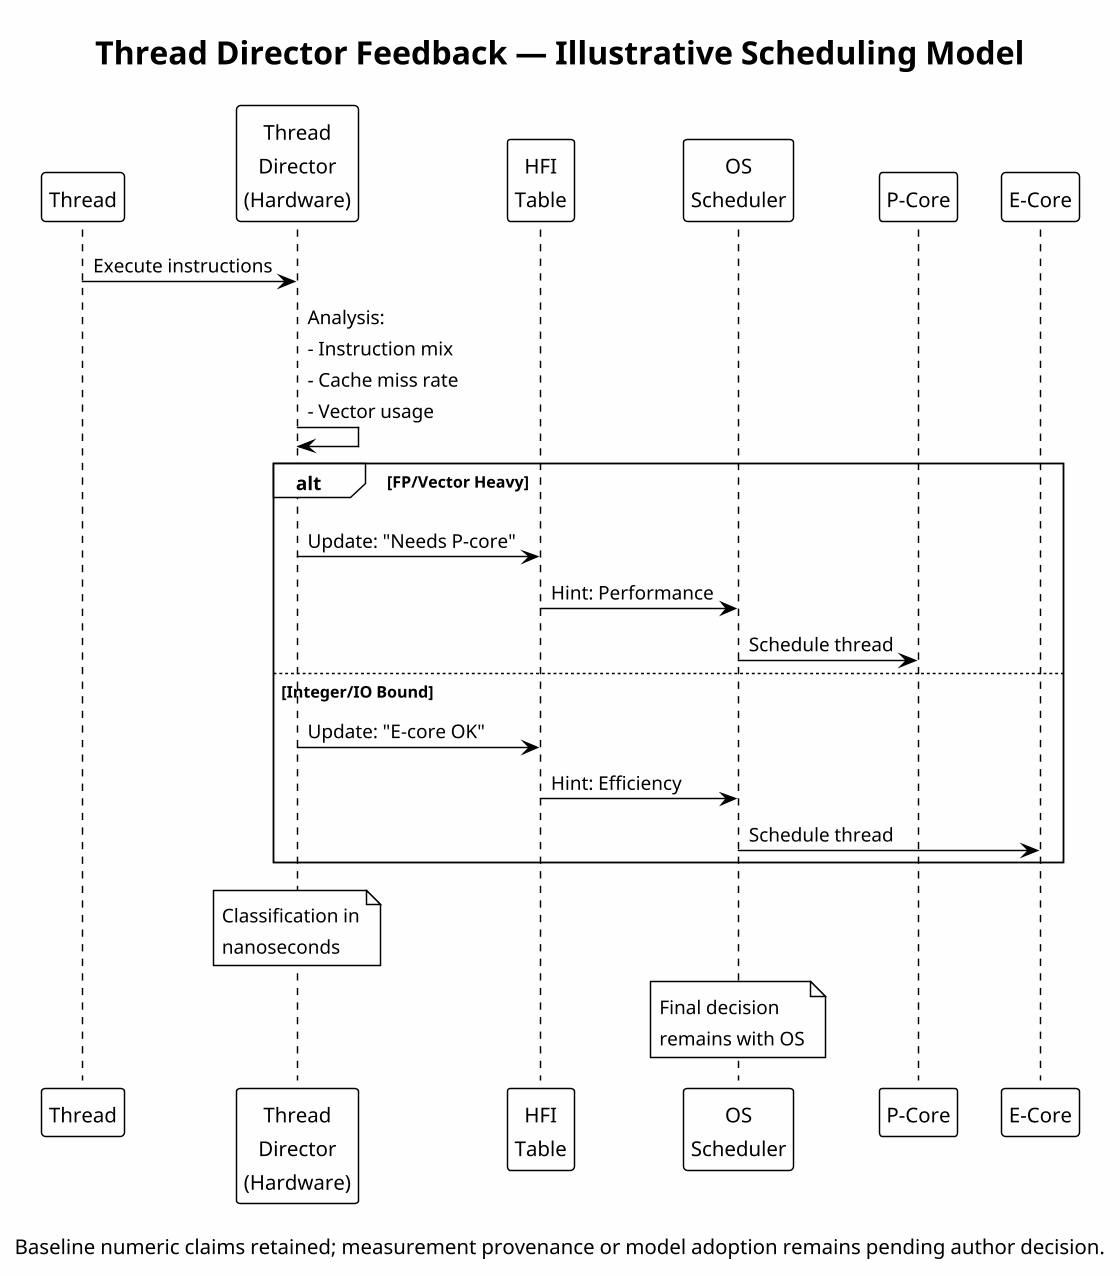

The diagram above was rendered by PlantUML. Its source (embedded in the PNG):
@startuml 02_thread_director_flow
skinparamlocked dpi 140
!theme plain
skinparam backgroundColor #FEFEFE

title Thread Director Feedback — Illustrative Scheduling Model

participant "Thread" as T
participant "Thread\nDirector\n(Hardware)" as TD
participant "HFI\nTable" as HFI
participant "OS\nScheduler" as OS
participant "P-Core" as P
participant "E-Core" as E

T -> TD: Execute instructions
TD -> TD: Analysis:\n- Instruction mix\n- Cache miss rate\n- Vector usage

alt FP/Vector Heavy
    TD -> HFI: Update: "Needs P-core"
    HFI -> OS: Hint: Performance
    OS -> P: Schedule thread
else Integer/IO Bound  
    TD -> HFI: Update: "E-core OK"
    HFI -> OS: Hint: Efficiency
    OS -> E: Schedule thread
end

note over TD
  Classification in
  nanoseconds
end note

note over OS
  Final decision
  remains with OS
end note

caption Baseline numeric claims retained; measurement provenance or model adoption remains pending author decision.
@enduml